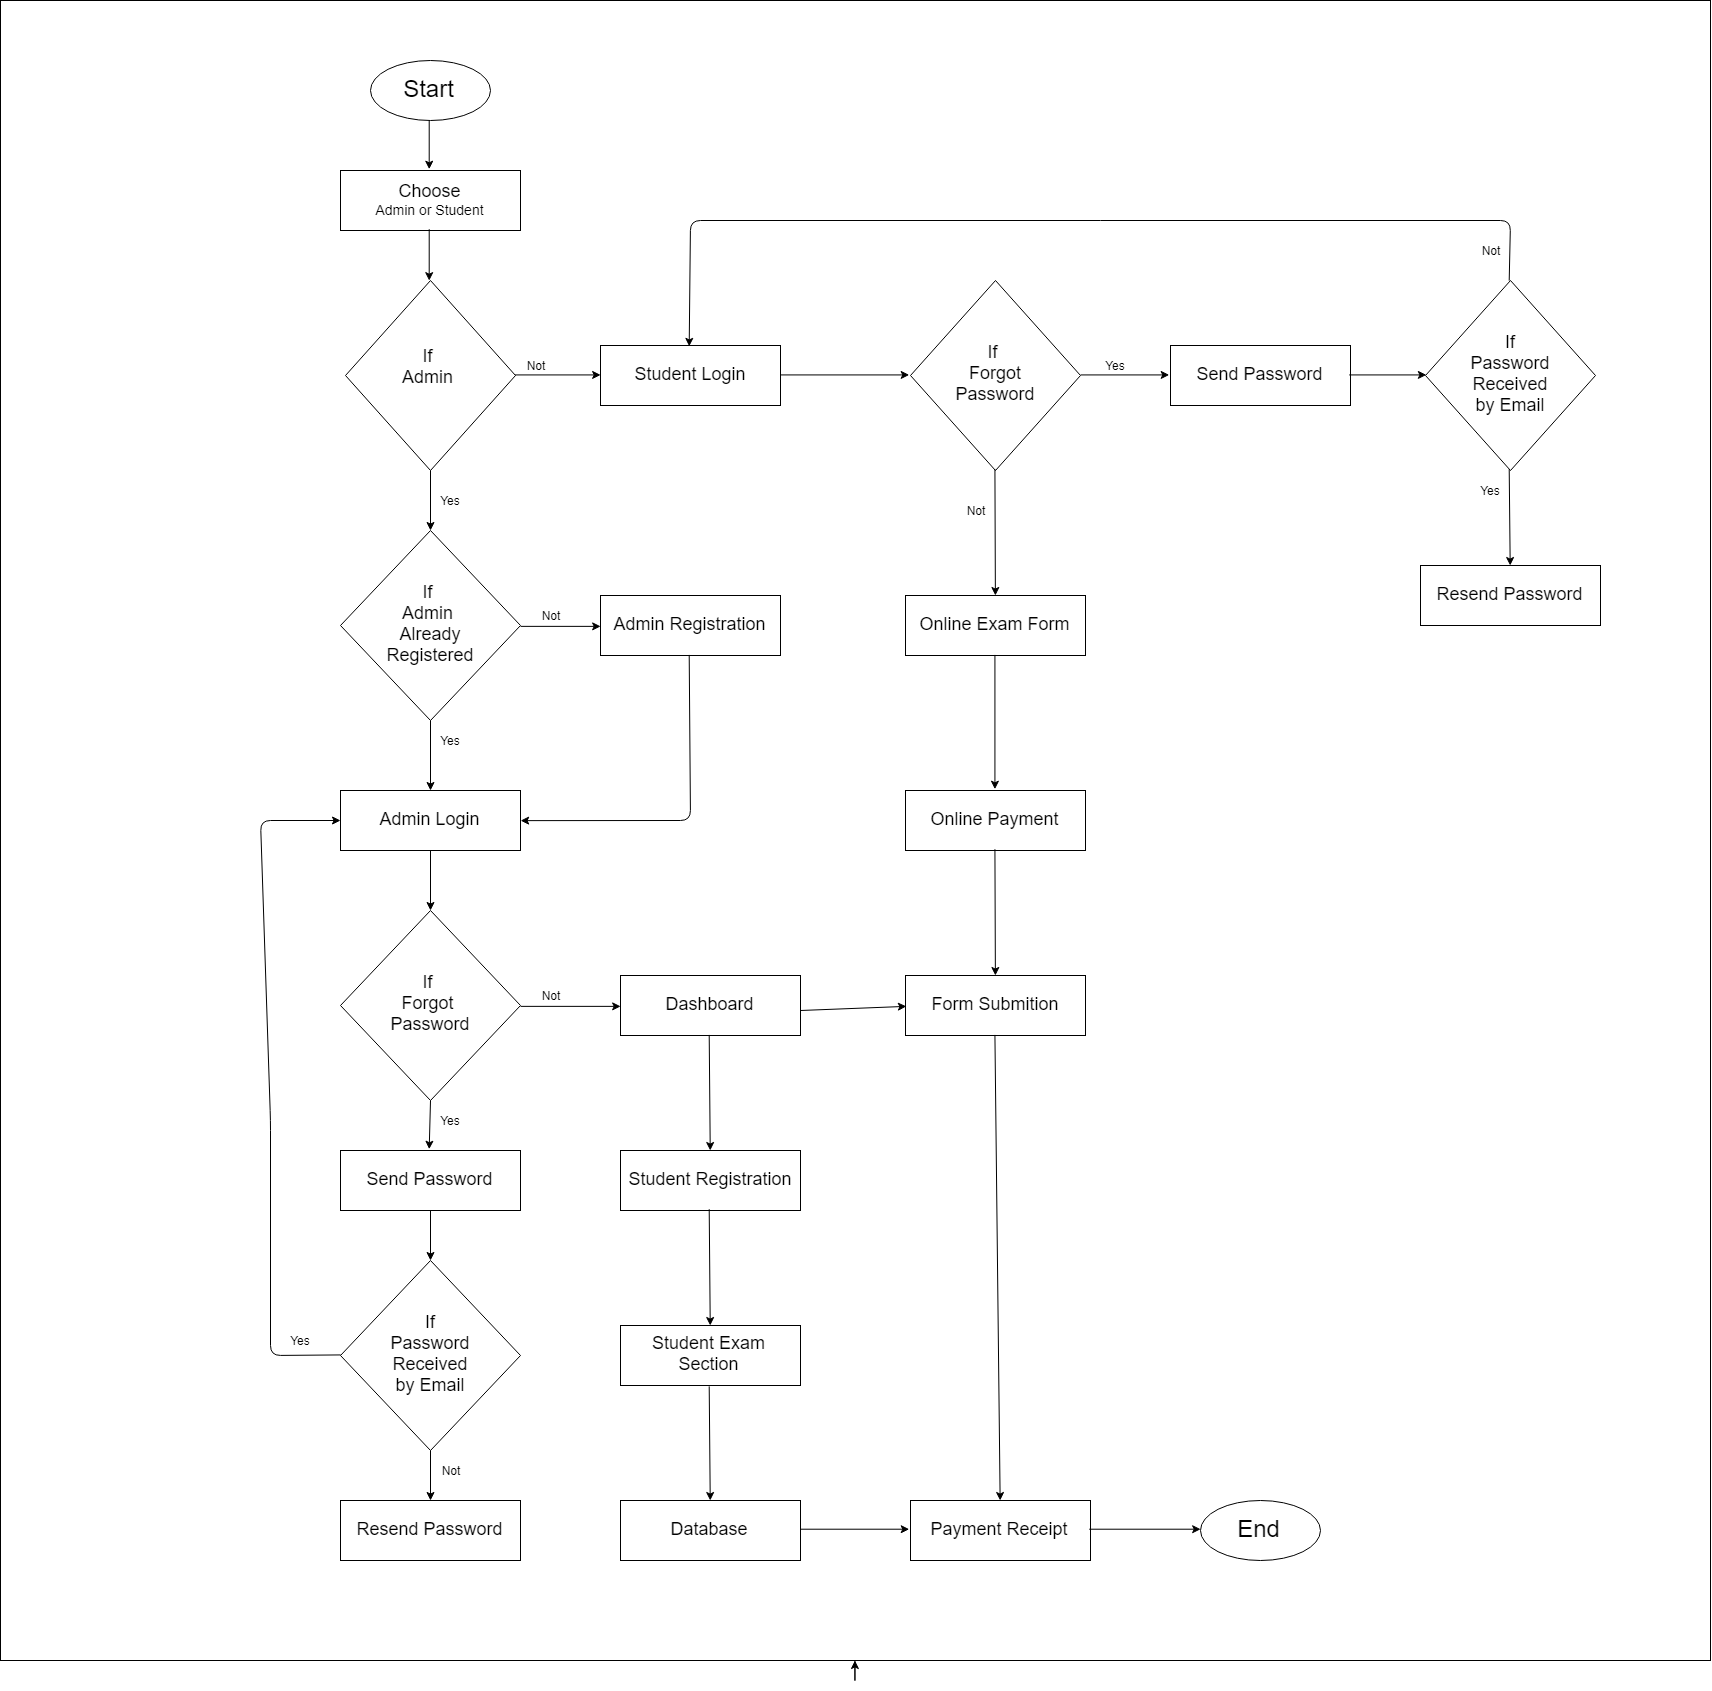

The diagram above was exported from draw.io. Its source (the exported page's mxGraphModel, read from the mxfile embedded in the PNG):
<mxGraphModel dx="4217" dy="2737" grid="1" gridSize="10" guides="1" tooltips="1" connect="1" arrows="1" fold="1" page="1" pageScale="1" pageWidth="850" pageHeight="1100" background="#ffffff" math="0" shadow="0">
  <root>
    <mxCell id="0" />
    <mxCell id="1" parent="0" />
    <mxCell id="2" value="" style="rounded=0;whiteSpace=wrap;html=1;" vertex="1" parent="1">
      <mxGeometry x="180" y="-960" width="1710" height="1660" as="geometry" />
    </mxCell>
    <mxCell id="3" value="&lt;font style=&quot;font-size: 24px&quot;&gt;Start&lt;/font&gt;" style="ellipse;whiteSpace=wrap;html=1;" vertex="1" parent="1">
      <mxGeometry x="550" y="-900" width="120" height="60" as="geometry" />
    </mxCell>
    <mxCell id="4" value="&lt;font style=&quot;font-size: 18px&quot;&gt;Choose&lt;/font&gt;&lt;br&gt;&lt;font style=&quot;font-size: 14px&quot;&gt;Admin or Student&lt;/font&gt;&lt;br&gt;" style="rounded=0;whiteSpace=wrap;html=1;" vertex="1" parent="1">
      <mxGeometry x="520" y="-790" width="180" height="60" as="geometry" />
    </mxCell>
    <mxCell id="5" value="&lt;font style=&quot;font-size: 18px&quot;&gt;&lt;font&gt;If&lt;/font&gt;&lt;font&gt; &lt;br&gt;Admin &lt;br&gt;Already&lt;br&gt;Registered&lt;/font&gt;&lt;/font&gt;&lt;br&gt;" style="rhombus;whiteSpace=wrap;html=1;" vertex="1" parent="1">
      <mxGeometry x="520" y="-430" width="180" height="190" as="geometry" />
    </mxCell>
    <mxCell id="6" value="&lt;font style=&quot;font-size: 18px&quot;&gt;Admin Login&lt;/font&gt;&lt;br&gt;" style="rounded=0;whiteSpace=wrap;html=1;" vertex="1" parent="1">
      <mxGeometry x="520" y="-170" width="180" height="60" as="geometry" />
    </mxCell>
    <mxCell id="7" value="&lt;font style=&quot;font-size: 18px&quot;&gt;Send Password&lt;/font&gt;&lt;br&gt;" style="rounded=0;whiteSpace=wrap;html=1;" vertex="1" parent="1">
      <mxGeometry x="520" y="190" width="180" height="60" as="geometry" />
    </mxCell>
    <mxCell id="8" value="&lt;font style=&quot;font-size: 18px&quot;&gt;&lt;font&gt;If&lt;/font&gt;&lt;font&gt; &lt;br&gt;Forgot &lt;br&gt;Password&lt;/font&gt;&lt;/font&gt;&lt;br&gt;" style="rhombus;whiteSpace=wrap;html=1;" vertex="1" parent="1">
      <mxGeometry x="520" y="-50" width="180" height="190" as="geometry" />
    </mxCell>
    <mxCell id="9" value="&lt;span style=&quot;font-size: 18px&quot;&gt;If&lt;br&gt;Password&lt;br&gt;Received&lt;br&gt;by Email&lt;br&gt;&lt;/span&gt;" style="rhombus;whiteSpace=wrap;html=1;" vertex="1" parent="1">
      <mxGeometry x="520" y="300" width="180" height="190" as="geometry" />
    </mxCell>
    <mxCell id="10" value="&lt;font style=&quot;font-size: 18px&quot;&gt;Resend Password&lt;/font&gt;&lt;br&gt;" style="rounded=0;whiteSpace=wrap;html=1;" vertex="1" parent="1">
      <mxGeometry x="520" y="540" width="180" height="60" as="geometry" />
    </mxCell>
    <mxCell id="11" value="&lt;font style=&quot;font-size: 18px&quot;&gt;&lt;font&gt;If&lt;/font&gt;&lt;font&gt; &lt;br&gt;Admin &lt;br&gt;&lt;/font&gt;&lt;/font&gt;&lt;br&gt;" style="rhombus;whiteSpace=wrap;html=1;" vertex="1" parent="1">
      <mxGeometry x="525" y="-680" width="170" height="190" as="geometry" />
    </mxCell>
    <mxCell id="12" value="" style="endArrow=classic;html=1;entryX=0.5;entryY=0;exitX=0.5;exitY=1;" edge="1" parent="1" source="3" target="4">
      <mxGeometry width="50" height="50" relative="1" as="geometry">
        <mxPoint x="590" y="-810" as="sourcePoint" />
        <mxPoint x="640" y="-860" as="targetPoint" />
      </mxGeometry>
    </mxCell>
    <mxCell id="13" value="" style="endArrow=classic;html=1;entryX=0.5;entryY=0;exitX=0.5;exitY=1;" edge="1" parent="1" source="4" target="11">
      <mxGeometry width="50" height="50" relative="1" as="geometry">
        <mxPoint x="590" y="-730" as="sourcePoint" />
        <mxPoint x="640" y="-780" as="targetPoint" />
      </mxGeometry>
    </mxCell>
    <mxCell id="14" value="" style="endArrow=classic;html=1;" edge="1" parent="1" target="5">
      <mxGeometry width="50" height="50" relative="1" as="geometry">
        <mxPoint x="610" y="-490" as="sourcePoint" />
        <mxPoint x="660" y="-540" as="targetPoint" />
      </mxGeometry>
    </mxCell>
    <mxCell id="15" value="" style="endArrow=classic;html=1;" edge="1" parent="1" target="6">
      <mxGeometry width="50" height="50" relative="1" as="geometry">
        <mxPoint x="610" y="-240" as="sourcePoint" />
        <mxPoint x="660" y="-290" as="targetPoint" />
      </mxGeometry>
    </mxCell>
    <mxCell id="16" value="" style="endArrow=classic;html=1;" edge="1" parent="1" target="8">
      <mxGeometry width="50" height="50" relative="1" as="geometry">
        <mxPoint x="610" y="-110" as="sourcePoint" />
        <mxPoint x="660" y="-160" as="targetPoint" />
      </mxGeometry>
    </mxCell>
    <mxCell id="17" value="" style="endArrow=classic;html=1;entryX=0.5;entryY=0;" edge="1" parent="1" target="7">
      <mxGeometry width="50" height="50" relative="1" as="geometry">
        <mxPoint x="610" y="140" as="sourcePoint" />
        <mxPoint x="660" y="90" as="targetPoint" />
      </mxGeometry>
    </mxCell>
    <mxCell id="18" value="" style="endArrow=classic;html=1;" edge="1" parent="1" target="9">
      <mxGeometry width="50" height="50" relative="1" as="geometry">
        <mxPoint x="610" y="250" as="sourcePoint" />
        <mxPoint x="660" y="200" as="targetPoint" />
      </mxGeometry>
    </mxCell>
    <mxCell id="19" value="" style="endArrow=classic;html=1;" edge="1" parent="1" target="10">
      <mxGeometry width="50" height="50" relative="1" as="geometry">
        <mxPoint x="610" y="490" as="sourcePoint" />
        <mxPoint x="660" y="440" as="targetPoint" />
      </mxGeometry>
    </mxCell>
    <mxCell id="20" value="" style="endArrow=classic;html=1;exitX=0;exitY=0.5;" edge="1" parent="1" source="9" target="6">
      <mxGeometry width="50" height="50" relative="1" as="geometry">
        <mxPoint x="520" y="390" as="sourcePoint" />
        <mxPoint x="290" y="320" as="targetPoint" />
        <Array as="points">
          <mxPoint x="450" y="395" />
          <mxPoint x="450" y="160" />
          <mxPoint x="440" y="-140" />
        </Array>
      </mxGeometry>
    </mxCell>
    <mxCell id="21" value="Not" style="text;html=1;strokeColor=none;fillColor=none;align=center;verticalAlign=middle;whiteSpace=wrap;rounded=0;" vertex="1" parent="1">
      <mxGeometry x="610" y="500" width="40" height="20" as="geometry" />
    </mxCell>
    <mxCell id="22" value="Yes" style="text;html=1;strokeColor=none;fillColor=none;align=center;verticalAlign=middle;whiteSpace=wrap;rounded=0;" vertex="1" parent="1">
      <mxGeometry x="460" y="370" width="40" height="20" as="geometry" />
    </mxCell>
    <mxCell id="23" value="Yes" style="text;html=1;strokeColor=none;fillColor=none;align=center;verticalAlign=middle;whiteSpace=wrap;rounded=0;" vertex="1" parent="1">
      <mxGeometry x="610" y="-470" width="40" height="20" as="geometry" />
    </mxCell>
    <mxCell id="26" value="Yes" style="text;html=1;strokeColor=none;fillColor=none;align=center;verticalAlign=middle;whiteSpace=wrap;rounded=0;" vertex="1" parent="1">
      <mxGeometry x="610" y="-230" width="40" height="20" as="geometry" />
    </mxCell>
    <mxCell id="27" value="Yes" style="text;html=1;strokeColor=none;fillColor=none;align=center;verticalAlign=middle;whiteSpace=wrap;rounded=0;" vertex="1" parent="1">
      <mxGeometry x="610" y="150" width="40" height="20" as="geometry" />
    </mxCell>
    <mxCell id="28" value="&lt;span style=&quot;font-size: 18px&quot;&gt;Student Login&lt;/span&gt;&lt;br&gt;" style="rounded=0;whiteSpace=wrap;html=1;" vertex="1" parent="1">
      <mxGeometry x="780" y="-615" width="180" height="60" as="geometry" />
    </mxCell>
    <mxCell id="29" value="" style="endArrow=classic;html=1;entryX=0;entryY=0.5;exitX=1;exitY=0.5;" edge="1" parent="1" source="11" target="28">
      <mxGeometry width="50" height="50" relative="1" as="geometry">
        <mxPoint x="690" y="-580" as="sourcePoint" />
        <mxPoint x="740" y="-630" as="targetPoint" />
      </mxGeometry>
    </mxCell>
    <mxCell id="30" value="Not" style="text;html=1;strokeColor=none;fillColor=none;align=center;verticalAlign=middle;whiteSpace=wrap;rounded=0;" vertex="1" parent="1">
      <mxGeometry x="695" y="-605" width="40" height="20" as="geometry" />
    </mxCell>
    <mxCell id="31" value="&lt;span style=&quot;font-size: 18px&quot;&gt;Admin Registration&lt;/span&gt;&lt;br&gt;" style="rounded=0;whiteSpace=wrap;html=1;" vertex="1" parent="1">
      <mxGeometry x="780" y="-365" width="180" height="60" as="geometry" />
    </mxCell>
    <mxCell id="32" value="" style="endArrow=classic;html=1;entryX=0;entryY=0.5;exitX=1;exitY=0.5;exitPerimeter=0;" edge="1" parent="1" source="5" target="31">
      <mxGeometry width="50" height="50" relative="1" as="geometry">
        <mxPoint x="700" y="-330" as="sourcePoint" />
        <mxPoint x="750" y="-380" as="targetPoint" />
      </mxGeometry>
    </mxCell>
    <mxCell id="33" value="Not" style="text;html=1;strokeColor=none;fillColor=none;align=center;verticalAlign=middle;whiteSpace=wrap;rounded=0;" vertex="1" parent="1">
      <mxGeometry x="710" y="-355" width="40" height="20" as="geometry" />
    </mxCell>
    <mxCell id="34" value="" style="endArrow=classic;html=1;entryX=1;entryY=0.5;exitX=0.5;exitY=1;" edge="1" parent="1" source="31" target="6">
      <mxGeometry width="50" height="50" relative="1" as="geometry">
        <mxPoint x="870" y="-300" as="sourcePoint" />
        <mxPoint x="920" y="-350" as="targetPoint" />
        <Array as="points">
          <mxPoint x="870" y="-140" />
        </Array>
      </mxGeometry>
    </mxCell>
    <mxCell id="35" value="&lt;font style=&quot;font-size: 18px&quot;&gt;Dashboard&lt;/font&gt;&lt;br&gt;" style="rounded=0;whiteSpace=wrap;html=1;" vertex="1" parent="1">
      <mxGeometry x="800" y="15" width="180" height="60" as="geometry" />
    </mxCell>
    <mxCell id="36" value="" style="endArrow=classic;html=1;entryX=0;entryY=0.5;exitX=1;exitY=0.5;" edge="1" parent="1" source="8" target="35">
      <mxGeometry width="50" height="50" relative="1" as="geometry">
        <mxPoint x="700" y="50" as="sourcePoint" />
        <mxPoint x="750" as="targetPoint" />
      </mxGeometry>
    </mxCell>
    <mxCell id="37" value="Not" style="text;html=1;strokeColor=none;fillColor=none;align=center;verticalAlign=middle;whiteSpace=wrap;rounded=0;" vertex="1" parent="1">
      <mxGeometry x="710" y="25" width="40" height="20" as="geometry" />
    </mxCell>
    <mxCell id="38" value="&lt;font style=&quot;font-size: 18px&quot;&gt;Student Registration&lt;/font&gt;&lt;br&gt;" style="rounded=0;whiteSpace=wrap;html=1;" vertex="1" parent="1">
      <mxGeometry x="800" y="190" width="180" height="60" as="geometry" />
    </mxCell>
    <mxCell id="40" value="&lt;font style=&quot;font-size: 18px&quot;&gt;&lt;font&gt;If&lt;/font&gt;&lt;font&gt; &lt;br&gt;&lt;/font&gt;&lt;/font&gt;&lt;font style=&quot;font-size: 18px&quot;&gt;Forgot&lt;br&gt;Password&lt;/font&gt;&lt;br&gt;" style="rhombus;whiteSpace=wrap;html=1;" vertex="1" parent="1">
      <mxGeometry x="1090" y="-680" width="170" height="190" as="geometry" />
    </mxCell>
    <mxCell id="41" value="" style="endArrow=classic;html=1;entryX=0;entryY=0.5;exitX=1;exitY=0.5;" edge="1" parent="1" source="28" target="40">
      <mxGeometry width="50" height="50" relative="1" as="geometry">
        <mxPoint x="960" y="-580" as="sourcePoint" />
        <mxPoint x="1010" y="-630" as="targetPoint" />
      </mxGeometry>
    </mxCell>
    <mxCell id="42" value="&lt;span style=&quot;font-size: 18px&quot;&gt;Online Exam Form&lt;/span&gt;&lt;br&gt;" style="rounded=0;whiteSpace=wrap;html=1;" vertex="1" parent="1">
      <mxGeometry x="1085" y="-365" width="180" height="60" as="geometry" />
    </mxCell>
    <mxCell id="43" value="" style="endArrow=classic;html=1;exitX=0.5;exitY=1;" edge="1" parent="1" source="40" target="42">
      <mxGeometry width="50" height="50" relative="1" as="geometry">
        <mxPoint x="1140" y="-490" as="sourcePoint" />
        <mxPoint x="1190" y="-540" as="targetPoint" />
      </mxGeometry>
    </mxCell>
    <mxCell id="44" value="Not" style="text;html=1;strokeColor=none;fillColor=none;align=center;verticalAlign=middle;whiteSpace=wrap;rounded=0;" vertex="1" parent="1">
      <mxGeometry x="1135" y="-460" width="40" height="20" as="geometry" />
    </mxCell>
    <mxCell id="45" value="&lt;span style=&quot;font-size: 18px&quot;&gt;Send Password&lt;/span&gt;&lt;br&gt;" style="rounded=0;whiteSpace=wrap;html=1;" vertex="1" parent="1">
      <mxGeometry x="1350" y="-615" width="180" height="60" as="geometry" />
    </mxCell>
    <mxCell id="46" value="" style="endArrow=classic;html=1;entryX=0;entryY=0.5;exitX=1;exitY=0.5;exitPerimeter=0;" edge="1" parent="1" source="40" target="45">
      <mxGeometry width="50" height="50" relative="1" as="geometry">
        <mxPoint x="1220" y="-580" as="sourcePoint" />
        <mxPoint x="1270" y="-630" as="targetPoint" />
      </mxGeometry>
    </mxCell>
    <mxCell id="47" value="Yes" style="text;html=1;strokeColor=none;fillColor=none;align=center;verticalAlign=middle;whiteSpace=wrap;rounded=0;" vertex="1" parent="1">
      <mxGeometry x="1275" y="-605" width="40" height="20" as="geometry" />
    </mxCell>
    <mxCell id="48" value="&lt;font style=&quot;font-size: 18px&quot;&gt;If&lt;br&gt;Password&lt;br&gt;Received&lt;br&gt;by Email&lt;/font&gt;&lt;br&gt;" style="rhombus;whiteSpace=wrap;html=1;" vertex="1" parent="1">
      <mxGeometry x="1605" y="-680" width="170" height="190" as="geometry" />
    </mxCell>
    <mxCell id="49" value="" style="endArrow=classic;html=1;entryX=0;entryY=0.5;exitX=1;exitY=0.5;" edge="1" parent="1" source="45" target="48">
      <mxGeometry width="50" height="50" relative="1" as="geometry">
        <mxPoint x="1460" y="-560" as="sourcePoint" />
        <mxPoint x="1510" y="-610" as="targetPoint" />
      </mxGeometry>
    </mxCell>
    <mxCell id="50" value="" style="endArrow=classic;html=1;entryX=0.5;entryY=0;exitX=0.5;exitY=0;" edge="1" parent="1" source="48" target="28">
      <mxGeometry width="50" height="50" relative="1" as="geometry">
        <mxPoint x="1610" y="-680" as="sourcePoint" />
        <mxPoint x="1670" y="-730" as="targetPoint" />
        <Array as="points">
          <mxPoint x="1690" y="-740" />
          <mxPoint x="870" y="-740" />
        </Array>
      </mxGeometry>
    </mxCell>
    <mxCell id="51" value="Not" style="text;html=1;strokeColor=none;fillColor=none;align=center;verticalAlign=middle;whiteSpace=wrap;rounded=0;" vertex="1" parent="1">
      <mxGeometry x="1650" y="-720" width="40" height="20" as="geometry" />
    </mxCell>
    <mxCell id="52" value="&lt;span style=&quot;font-size: 18px&quot;&gt;Resend Password&lt;/span&gt;&lt;br&gt;" style="rounded=0;whiteSpace=wrap;html=1;" vertex="1" parent="1">
      <mxGeometry x="1600" y="-395" width="180" height="60" as="geometry" />
    </mxCell>
    <mxCell id="53" value="" style="endArrow=classic;html=1;exitX=0.5;exitY=1;" edge="1" parent="1" source="48" target="52">
      <mxGeometry width="50" height="50" relative="1" as="geometry">
        <mxPoint x="1616" y="-490" as="sourcePoint" />
        <mxPoint x="1670" y="-540" as="targetPoint" />
      </mxGeometry>
    </mxCell>
    <mxCell id="54" value="Yes" style="text;html=1;strokeColor=none;fillColor=none;align=center;verticalAlign=middle;whiteSpace=wrap;rounded=0;" vertex="1" parent="1">
      <mxGeometry x="1650" y="-480" width="40" height="20" as="geometry" />
    </mxCell>
    <mxCell id="55" value="&lt;font style=&quot;font-size: 18px&quot;&gt;Database&lt;/font&gt;&lt;br&gt;" style="rounded=0;whiteSpace=wrap;html=1;" vertex="1" parent="1">
      <mxGeometry x="800" y="540" width="180" height="60" as="geometry" />
    </mxCell>
    <mxCell id="56" value="&lt;font style=&quot;font-size: 18px&quot;&gt;Student Exam Section&lt;/font&gt;&lt;br&gt;" style="rounded=0;whiteSpace=wrap;html=1;" vertex="1" parent="1">
      <mxGeometry x="800" y="365" width="180" height="60" as="geometry" />
    </mxCell>
    <mxCell id="59" value="&lt;span style=&quot;font-size: 18px&quot;&gt;Online Payment&lt;/span&gt;&lt;br&gt;" style="rounded=0;whiteSpace=wrap;html=1;" vertex="1" parent="1">
      <mxGeometry x="1085" y="-170" width="180" height="60" as="geometry" />
    </mxCell>
    <mxCell id="60" value="&lt;span style=&quot;font-size: 18px&quot;&gt;Form Submition&lt;/span&gt;&lt;br&gt;" style="rounded=0;whiteSpace=wrap;html=1;" vertex="1" parent="1">
      <mxGeometry x="1085" y="15" width="180" height="60" as="geometry" />
    </mxCell>
    <mxCell id="61" value="&lt;font style=&quot;font-size: 18px&quot;&gt;Payment Receipt&lt;/font&gt;&lt;br&gt;" style="rounded=0;whiteSpace=wrap;html=1;" vertex="1" parent="1">
      <mxGeometry x="1090" y="540" width="180" height="60" as="geometry" />
    </mxCell>
    <mxCell id="62" value="&lt;font style=&quot;font-size: 24px&quot;&gt;End&lt;/font&gt;" style="ellipse;whiteSpace=wrap;html=1;" vertex="1" parent="1">
      <mxGeometry x="1380" y="540" width="120" height="60" as="geometry" />
    </mxCell>
    <mxCell id="65" value="" style="endArrow=classic;html=1;exitX=0.5;exitY=1;" edge="1" parent="1" source="35" target="38">
      <mxGeometry width="50" height="50" relative="1" as="geometry">
        <mxPoint x="890" y="80" as="sourcePoint" />
        <mxPoint x="930" y="30" as="targetPoint" />
      </mxGeometry>
    </mxCell>
    <mxCell id="66" value="" style="endArrow=classic;html=1;exitX=0.5;exitY=1;" edge="1" parent="1" source="38" target="56">
      <mxGeometry width="50" height="50" relative="1" as="geometry">
        <mxPoint x="870" y="250" as="sourcePoint" />
        <mxPoint x="920" y="200" as="targetPoint" />
      </mxGeometry>
    </mxCell>
    <mxCell id="67" value="" style="endArrow=classic;html=1;exitX=0.5;exitY=1;" edge="1" parent="1" source="56" target="55">
      <mxGeometry width="50" height="50" relative="1" as="geometry">
        <mxPoint x="890" y="420" as="sourcePoint" />
        <mxPoint x="940" y="370" as="targetPoint" />
      </mxGeometry>
    </mxCell>
    <mxCell id="68" value="" style="endArrow=classic;html=1;entryX=0;entryY=0.5;exitX=1;exitY=0.5;" edge="1" parent="1" source="55" target="61">
      <mxGeometry width="50" height="50" relative="1" as="geometry">
        <mxPoint x="980" y="580" as="sourcePoint" />
        <mxPoint x="1030" y="530" as="targetPoint" />
      </mxGeometry>
    </mxCell>
    <mxCell id="69" value="" style="endArrow=classic;html=1;entryX=0;entryY=0.5;exitX=1;exitY=0.5;" edge="1" parent="1" source="61" target="62">
      <mxGeometry width="50" height="50" relative="1" as="geometry">
        <mxPoint x="1270" y="590" as="sourcePoint" />
        <mxPoint x="1320" y="540" as="targetPoint" />
      </mxGeometry>
    </mxCell>
    <mxCell id="70" value="" style="endArrow=classic;html=1;entryX=0;entryY=0.5;" edge="1" parent="1" target="60">
      <mxGeometry width="50" height="50" relative="1" as="geometry">
        <mxPoint x="980" y="50" as="sourcePoint" />
        <mxPoint x="1030" as="targetPoint" />
      </mxGeometry>
    </mxCell>
    <mxCell id="71" value="" style="endArrow=classic;html=1;exitX=0.5;exitY=1;" edge="1" parent="1" source="60" target="61">
      <mxGeometry width="50" height="50" relative="1" as="geometry">
        <mxPoint x="1179" y="70" as="sourcePoint" />
        <mxPoint x="1220" y="20" as="targetPoint" />
      </mxGeometry>
    </mxCell>
    <mxCell id="72" value="" style="endArrow=classic;html=1;entryX=0.5;entryY=0;exitX=0.5;exitY=1;" edge="1" parent="1" source="42" target="59">
      <mxGeometry width="50" height="50" relative="1" as="geometry">
        <mxPoint x="1160" y="-300" as="sourcePoint" />
        <mxPoint x="1210" y="-350" as="targetPoint" />
      </mxGeometry>
    </mxCell>
    <mxCell id="73" value="" style="endArrow=classic;html=1;exitX=0.5;exitY=1;" edge="1" parent="1" source="59" target="60">
      <mxGeometry width="50" height="50" relative="1" as="geometry">
        <mxPoint x="1170" y="-100" as="sourcePoint" />
        <mxPoint x="1220" y="-150" as="targetPoint" />
      </mxGeometry>
    </mxCell>
    <mxCell id="74" style="edgeStyle=orthogonalEdgeStyle;rounded=0;html=1;exitX=0.5;exitY=1;jettySize=auto;orthogonalLoop=1;" edge="1" parent="1" source="2" target="2">
      <mxGeometry relative="1" as="geometry" />
    </mxCell>
  </root>
</mxGraphModel>